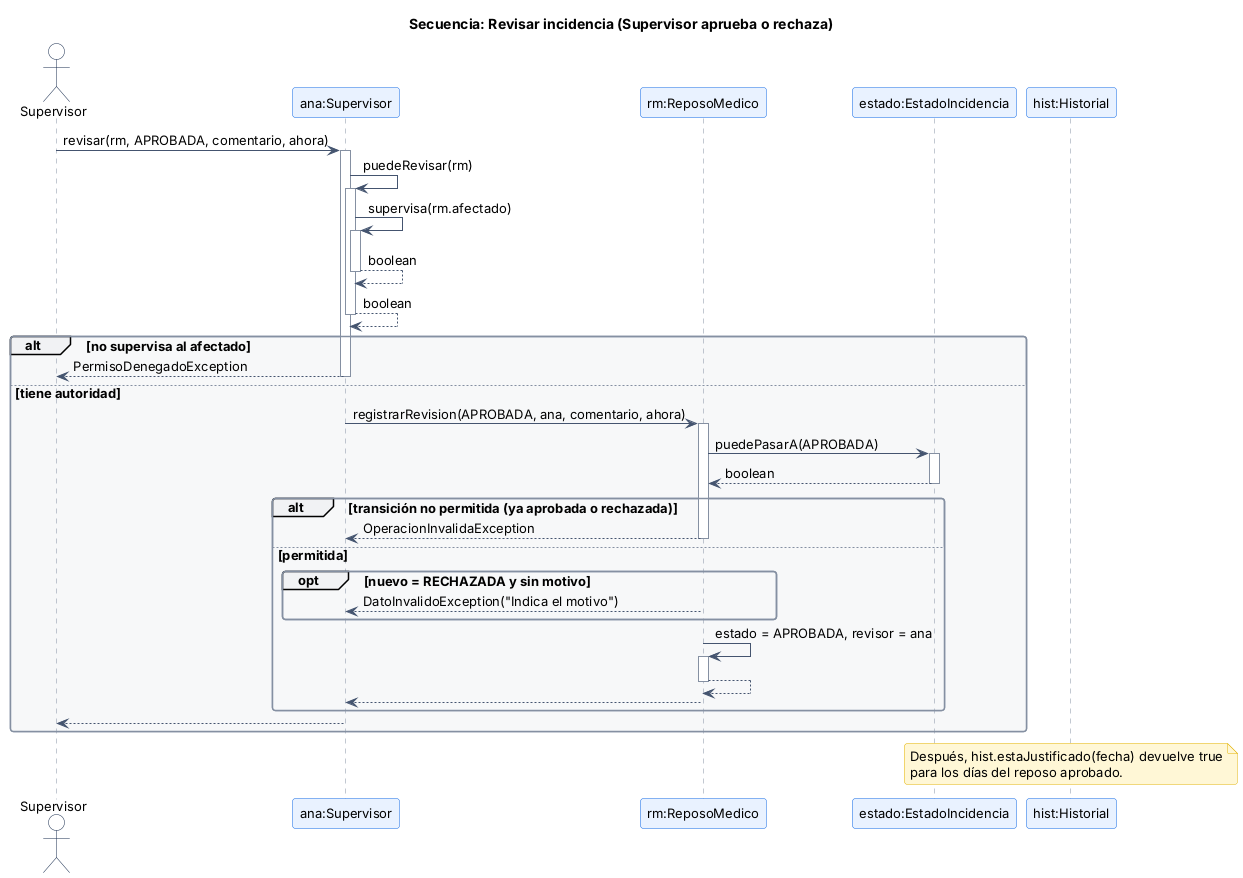

The diagram above was rendered by PlantUML. Its source (embedded in the PNG):
@startuml secuencia_revisar_incidencia
!include estilo.iuml
title Secuencia: Revisar incidencia (Supervisor aprueba o rechaza)
autoactivate on
actor Supervisor as A
participant "ana:Supervisor" as S
participant "rm:ReposoMedico" as RM
participant "estado:EstadoIncidencia" as ES
participant "hist:Historial" as HI

A -> S : revisar(rm, APROBADA, comentario, ahora)
S -> S : puedeRevisar(rm)
S -> S : supervisa(rm.afectado)
S --> S : boolean
S --> S : boolean
alt no supervisa al afectado
  S --> A : PermisoDenegadoException
else tiene autoridad
  S -> RM : registrarRevision(APROBADA, ana, comentario, ahora)
  RM -> ES : puedePasarA(APROBADA)
  ES --> RM : boolean
  alt transición no permitida (ya aprobada o rechazada)
    RM --> S : OperacionInvalidaException
  else permitida
    opt nuevo = RECHAZADA y sin motivo
      RM --> S : DatoInvalidoException("Indica el motivo")
    end
    RM -> RM : estado = APROBADA, revisor = ana
    RM --> RM
    RM --> S
  end
  S --> A
end
note over HI
  Después, hist.estaJustificado(fecha) devuelve true
  para los días del reposo aprobado.
end note
@enduml